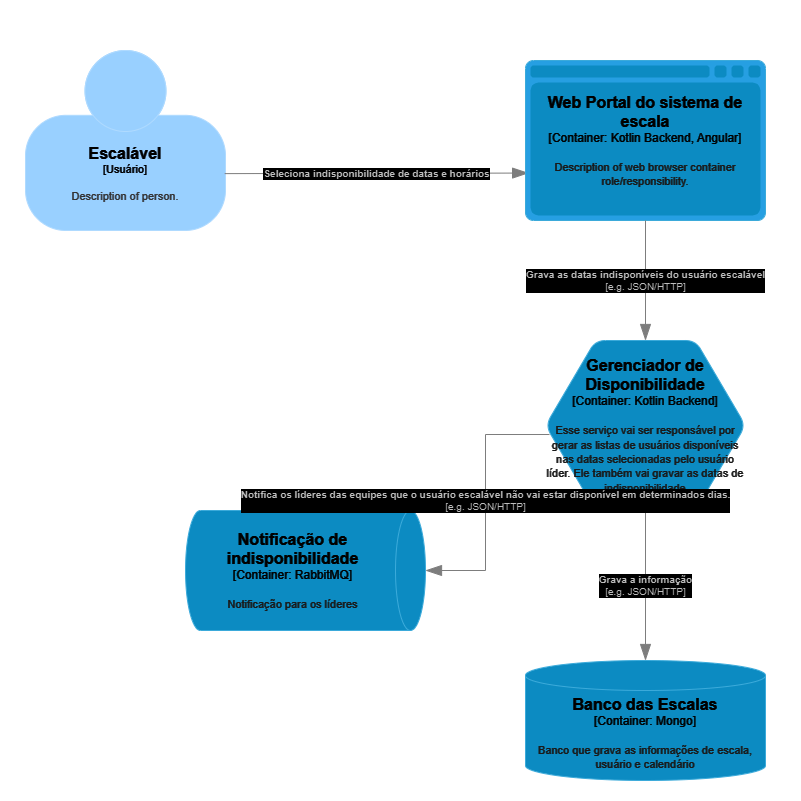

The diagram above was exported from draw.io. Its source (the exported page's mxGraphModel, read from the mxfile embedded in the PNG):
<mxGraphModel dx="1042" dy="1734" grid="1" gridSize="10" guides="1" tooltips="1" connect="1" arrows="1" fold="1" page="1" pageScale="1" pageWidth="827" pageHeight="1169" math="0" shadow="0">
  <root>
    <mxCell id="0" />
    <mxCell id="1" parent="0" />
    <object placeholders="1" c4Name="Escalável" c4Type="Usuário" c4Description="Description of person." label="&lt;font style=&quot;font-size: 16px&quot;&gt;&lt;b&gt;%c4Name%&lt;/b&gt;&lt;/font&gt;&lt;div&gt;[%c4Type%]&lt;/div&gt;&lt;br&gt;&lt;div&gt;&lt;font style=&quot;font-size: 11px&quot;&gt;&lt;font color=&quot;#cccccc&quot;&gt;%c4Description%&lt;/font&gt;&lt;/div&gt;" id="8SWKKiJ3vcBY3BUUAUyQ-1">
      <mxCell style="html=1;fontSize=11;dashed=0;whiteSpace=wrap;fillColor=#083F75;strokeColor=#06315C;fontColor=#ffffff;shape=mxgraph.c4.person2;align=center;metaEdit=1;points=[[0.5,0,0],[1,0.5,0],[1,0.75,0],[0.75,1,0],[0.5,1,0],[0.25,1,0],[0,0.75,0],[0,0.5,0]];resizable=0;" vertex="1" parent="1">
        <mxGeometry x="30" y="30" width="200" height="180" as="geometry" />
      </mxCell>
    </object>
    <object placeholders="1" c4Type="Relationship" c4Description="Seleciona indisponibilidade de datas e horários" label="&lt;div style=&quot;text-align: left&quot;&gt;&lt;div style=&quot;text-align: center&quot;&gt;&lt;b&gt;%c4Description%&lt;/b&gt;&lt;/div&gt;" id="8SWKKiJ3vcBY3BUUAUyQ-4">
      <mxCell style="endArrow=blockThin;html=1;fontSize=10;fontColor=#404040;strokeWidth=1;endFill=1;strokeColor=#828282;elbow=vertical;metaEdit=1;endSize=14;startSize=14;jumpStyle=arc;jumpSize=16;rounded=0;edgeStyle=orthogonalEdgeStyle;exitX=0.996;exitY=0.684;exitDx=0;exitDy=0;exitPerimeter=0;entryX=0.013;entryY=0.663;entryDx=0;entryDy=0;entryPerimeter=0;" edge="1" parent="1" source="8SWKKiJ3vcBY3BUUAUyQ-1">
        <mxGeometry width="240" relative="1" as="geometry">
          <mxPoint x="290" y="290" as="sourcePoint" />
          <mxPoint x="533.1199999999999" y="152.55999999999995" as="targetPoint" />
        </mxGeometry>
      </mxCell>
    </object>
    <object placeholders="1" c4Name="Gerenciador de Disponibilidade" c4Type="Container" c4Technology="Kotlin Backend" c4Description="Esse serviço vai ser responsável por gerar as listas de usuários disponíveis nas datas selecionadas pelo usuário líder. Ele também vai gravar as datas de indisponibilidade" label="&lt;font style=&quot;font-size: 16px&quot;&gt;&lt;b&gt;%c4Name%&lt;/b&gt;&lt;/font&gt;&lt;div&gt;[%c4Type%:&amp;nbsp;%c4Technology%]&lt;/div&gt;&lt;br&gt;&lt;div&gt;&lt;font style=&quot;font-size: 11px&quot;&gt;&lt;font color=&quot;#E6E6E6&quot;&gt;%c4Description%&lt;/font&gt;&lt;/div&gt;" id="8SWKKiJ3vcBY3BUUAUyQ-5">
      <mxCell style="shape=hexagon;size=50;perimeter=hexagonPerimeter2;whiteSpace=wrap;html=1;fixedSize=1;rounded=1;labelBackgroundColor=none;fillColor=#23A2D9;fontSize=12;fontColor=#ffffff;align=center;strokeColor=#0E7DAD;metaEdit=1;points=[[0.5,0,0],[1,0.25,0],[1,0.5,0],[1,0.75,0],[0.5,1,0],[0,0.75,0],[0,0.5,0],[0,0.25,0]];resizable=0;" vertex="1" parent="1">
        <mxGeometry x="550" y="320" width="200" height="170" as="geometry" />
      </mxCell>
    </object>
    <object placeholders="1" c4Name="Web Portal do sistema de escala" c4Type="Container" c4Technology="Kotlin Backend, Angular" c4Description="Description of web browser container role/responsibility." label="&lt;font style=&quot;font-size: 16px&quot;&gt;&lt;b&gt;%c4Name%&lt;/b&gt;&lt;/font&gt;&lt;div&gt;[%c4Type%:&amp;nbsp;%c4Technology%]&lt;/div&gt;&lt;br&gt;&lt;div&gt;&lt;font style=&quot;font-size: 11px&quot;&gt;&lt;font color=&quot;#E6E6E6&quot;&gt;%c4Description%&lt;/font&gt;&lt;/div&gt;" id="8SWKKiJ3vcBY3BUUAUyQ-7">
      <mxCell style="shape=mxgraph.c4.webBrowserContainer2;whiteSpace=wrap;html=1;boundedLbl=1;rounded=0;labelBackgroundColor=none;strokeColor=#118ACD;fillColor=#23A2D9;strokeColor=#118ACD;strokeColor2=#0E7DAD;fontSize=12;fontColor=#ffffff;align=center;metaEdit=1;points=[[0.5,0,0],[1,0.25,0],[1,0.5,0],[1,0.75,0],[0.5,1,0],[0,0.75,0],[0,0.5,0],[0,0.25,0]];resizable=0;" vertex="1" parent="1">
        <mxGeometry x="530" y="40" width="240" height="160" as="geometry" />
      </mxCell>
    </object>
    <object placeholders="1" c4Type="Relationship" c4Technology="e.g. JSON/HTTP" c4Description="Grava as datas indisponíveis do usuário escalável" label="&lt;div style=&quot;text-align: left&quot;&gt;&lt;div style=&quot;text-align: center&quot;&gt;&lt;b&gt;%c4Description%&lt;/b&gt;&lt;/div&gt;&lt;div style=&quot;text-align: center&quot;&gt;[%c4Technology%]&lt;/div&gt;&lt;/div&gt;" id="8SWKKiJ3vcBY3BUUAUyQ-8">
      <mxCell style="endArrow=blockThin;html=1;fontSize=10;fontColor=#404040;strokeWidth=1;endFill=1;strokeColor=#828282;elbow=vertical;metaEdit=1;endSize=14;startSize=14;jumpStyle=arc;jumpSize=16;rounded=0;edgeStyle=orthogonalEdgeStyle;exitX=0.5;exitY=1;exitDx=0;exitDy=0;exitPerimeter=0;" edge="1" parent="1" source="8SWKKiJ3vcBY3BUUAUyQ-7" target="8SWKKiJ3vcBY3BUUAUyQ-5">
        <mxGeometry width="240" relative="1" as="geometry">
          <mxPoint x="590" y="290" as="sourcePoint" />
          <mxPoint x="830" y="290" as="targetPoint" />
        </mxGeometry>
      </mxCell>
    </object>
    <object placeholders="1" c4Name="Banco das Escalas" c4Type="Container" c4Technology="Mongo" c4Description="Banco que grava as informações de escala, usuário e calendário" label="&lt;font style=&quot;font-size: 16px&quot;&gt;&lt;b&gt;%c4Name%&lt;/b&gt;&lt;/font&gt;&lt;div&gt;[%c4Type%:&amp;nbsp;%c4Technology%]&lt;/div&gt;&lt;br&gt;&lt;div&gt;&lt;font style=&quot;font-size: 11px&quot;&gt;&lt;font color=&quot;#E6E6E6&quot;&gt;%c4Description%&lt;/font&gt;&lt;/div&gt;" id="8SWKKiJ3vcBY3BUUAUyQ-9">
      <mxCell style="shape=cylinder3;size=15;whiteSpace=wrap;html=1;boundedLbl=1;rounded=0;labelBackgroundColor=none;fillColor=#23A2D9;fontSize=12;fontColor=#ffffff;align=center;strokeColor=#0E7DAD;metaEdit=1;points=[[0.5,0,0],[1,0.25,0],[1,0.5,0],[1,0.75,0],[0.5,1,0],[0,0.75,0],[0,0.5,0],[0,0.25,0]];resizable=0;" vertex="1" parent="1">
        <mxGeometry x="530" y="640" width="240" height="120" as="geometry" />
      </mxCell>
    </object>
    <object placeholders="1" c4Type="Relationship" c4Technology="e.g. JSON/HTTP" c4Description="Grava a informação" label="&lt;div style=&quot;text-align: left&quot;&gt;&lt;div style=&quot;text-align: center&quot;&gt;&lt;b&gt;%c4Description%&lt;/b&gt;&lt;/div&gt;&lt;div style=&quot;text-align: center&quot;&gt;[%c4Technology%]&lt;/div&gt;&lt;/div&gt;" id="8SWKKiJ3vcBY3BUUAUyQ-10">
      <mxCell style="endArrow=blockThin;html=1;fontSize=10;fontColor=#404040;strokeWidth=1;endFill=1;strokeColor=#828282;elbow=vertical;metaEdit=1;endSize=14;startSize=14;jumpStyle=arc;jumpSize=16;rounded=0;edgeStyle=orthogonalEdgeStyle;exitX=0.5;exitY=1;exitDx=0;exitDy=0;exitPerimeter=0;entryX=0.5;entryY=0;entryDx=0;entryDy=0;entryPerimeter=0;" edge="1" parent="1" source="8SWKKiJ3vcBY3BUUAUyQ-5" target="8SWKKiJ3vcBY3BUUAUyQ-9">
        <mxGeometry width="240" relative="1" as="geometry">
          <mxPoint x="590" y="570" as="sourcePoint" />
          <mxPoint x="830" y="570" as="targetPoint" />
        </mxGeometry>
      </mxCell>
    </object>
    <object placeholders="1" c4Name="Notificação de indisponibilidade" c4Type="Container" c4Technology="RabbitMQ" c4Description="Notificação para os líderes" label="&lt;font style=&quot;font-size: 16px&quot;&gt;&lt;b&gt;%c4Name%&lt;/b&gt;&lt;/font&gt;&lt;div&gt;[%c4Type%:&amp;nbsp;%c4Technology%]&lt;/div&gt;&lt;br&gt;&lt;div&gt;&lt;font style=&quot;font-size: 11px&quot;&gt;&lt;font color=&quot;#E6E6E6&quot;&gt;%c4Description%&lt;/font&gt;&lt;/div&gt;" id="8SWKKiJ3vcBY3BUUAUyQ-11">
      <mxCell style="shape=cylinder3;size=15;direction=south;whiteSpace=wrap;html=1;boundedLbl=1;rounded=0;labelBackgroundColor=none;fillColor=#23A2D9;fontSize=12;fontColor=#ffffff;align=center;strokeColor=#0E7DAD;metaEdit=1;points=[[0.5,0,0],[1,0.25,0],[1,0.5,0],[1,0.75,0],[0.5,1,0],[0,0.75,0],[0,0.5,0],[0,0.25,0]];resizable=0;" vertex="1" parent="1">
        <mxGeometry x="190" y="490" width="240" height="120" as="geometry" />
      </mxCell>
    </object>
    <object placeholders="1" c4Type="Relationship" c4Technology="e.g. JSON/HTTP" c4Description="Notifica os líderes das equipes que o usuário escalável não vai estar disponível em determinados dias." label="&lt;div style=&quot;text-align: left&quot;&gt;&lt;div style=&quot;text-align: center&quot;&gt;&lt;b&gt;%c4Description%&lt;/b&gt;&lt;/div&gt;&lt;div style=&quot;text-align: center&quot;&gt;[%c4Technology%]&lt;/div&gt;&lt;/div&gt;" id="8SWKKiJ3vcBY3BUUAUyQ-12">
      <mxCell style="endArrow=blockThin;html=1;fontSize=10;fontColor=#404040;strokeWidth=1;endFill=1;strokeColor=#828282;elbow=vertical;metaEdit=1;endSize=14;startSize=14;jumpStyle=arc;jumpSize=16;rounded=0;edgeStyle=orthogonalEdgeStyle;exitX=0.02;exitY=0.553;exitDx=0;exitDy=0;exitPerimeter=0;" edge="1" parent="1" source="8SWKKiJ3vcBY3BUUAUyQ-5" target="8SWKKiJ3vcBY3BUUAUyQ-11">
        <mxGeometry width="240" relative="1" as="geometry">
          <mxPoint x="360" y="550" as="sourcePoint" />
          <mxPoint x="600" y="550" as="targetPoint" />
        </mxGeometry>
      </mxCell>
    </object>
    <object placeholders="1" c4Name="[System Context] Indisponibilidade de datas" c4Type="ContainerScopeBoundary" c4Description="Fluxo de indisponibilidade de datas" label="&lt;font style=&quot;font-size: 16px&quot;&gt;&lt;b&gt;&lt;div style=&quot;text-align: left&quot;&gt;%c4Name%&lt;/div&gt;&lt;/b&gt;&lt;/font&gt;&lt;div style=&quot;text-align: left&quot;&gt;%c4Description%&lt;/div&gt;" id="8SWKKiJ3vcBY3BUUAUyQ-13">
      <mxCell style="text;html=1;strokeColor=none;fillColor=none;align=left;verticalAlign=top;whiteSpace=wrap;rounded=0;metaEdit=1;allowArrows=0;resizable=1;rotatable=0;connectable=0;recursiveResize=0;expand=0;pointerEvents=0;points=[[0.25,0,0],[0.5,0,0],[0.75,0,0],[1,0.25,0],[1,0.5,0],[1,0.75,0],[0.75,1,0],[0.5,1,0],[0.25,1,0],[0,0.75,0],[0,0.5,0],[0,0.25,0]];" vertex="1" parent="1">
        <mxGeometry x="10" y="710" width="260" height="40" as="geometry" />
      </mxCell>
    </object>
    <mxCell id="8SWKKiJ3vcBY3BUUAUyQ-15" value="" style="whiteSpace=wrap;html=1;aspect=fixed;fillColor=none;" vertex="1" parent="1">
      <mxGeometry x="5" y="-20" width="800" height="800" as="geometry" />
    </mxCell>
  </root>
</mxGraphModel>